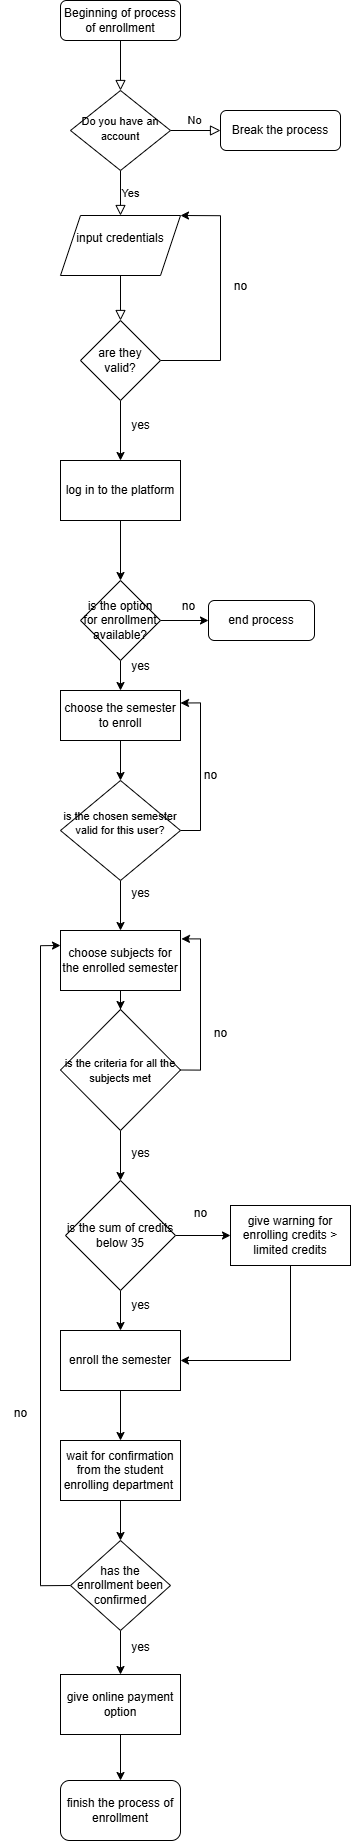

The diagram above was exported from draw.io. Its source (the exported page's mxGraphModel, read from the mxfile embedded in the PNG):
<mxGraphModel dx="4200" dy="2088" grid="1" gridSize="10" guides="1" tooltips="1" connect="1" arrows="1" fold="1" page="1" pageScale="1" pageWidth="827" pageHeight="1169" math="0" shadow="0">
  <root>
    <mxCell id="WIyWlLk6GJQsqaUBKTNV-0" />
    <mxCell id="WIyWlLk6GJQsqaUBKTNV-1" parent="WIyWlLk6GJQsqaUBKTNV-0" />
    <mxCell id="WIyWlLk6GJQsqaUBKTNV-2" value="" style="rounded=0;html=1;jettySize=auto;orthogonalLoop=1;fontSize=11;endArrow=block;endFill=0;endSize=8;strokeWidth=1;shadow=0;labelBackgroundColor=none;edgeStyle=orthogonalEdgeStyle;" parent="WIyWlLk6GJQsqaUBKTNV-1" source="WIyWlLk6GJQsqaUBKTNV-3" target="WIyWlLk6GJQsqaUBKTNV-6" edge="1">
      <mxGeometry relative="1" as="geometry" />
    </mxCell>
    <mxCell id="WIyWlLk6GJQsqaUBKTNV-3" value="Beginning of process of enrollment" style="rounded=1;whiteSpace=wrap;html=1;fontSize=12;glass=0;strokeWidth=1;shadow=0;" parent="WIyWlLk6GJQsqaUBKTNV-1" vertex="1">
      <mxGeometry x="160" y="80" width="120" height="40" as="geometry" />
    </mxCell>
    <mxCell id="WIyWlLk6GJQsqaUBKTNV-4" value="Yes" style="rounded=0;html=1;jettySize=auto;orthogonalLoop=1;fontSize=11;endArrow=block;endFill=0;endSize=8;strokeWidth=1;shadow=0;labelBackgroundColor=none;edgeStyle=orthogonalEdgeStyle;entryX=0.5;entryY=0;entryDx=0;entryDy=0;" parent="WIyWlLk6GJQsqaUBKTNV-1" source="WIyWlLk6GJQsqaUBKTNV-6" target="F3nc7s77Ge7_v3JI056o-2" edge="1">
      <mxGeometry x="0.0122" y="10" relative="1" as="geometry">
        <mxPoint y="-1" as="offset" />
        <mxPoint x="220" y="290" as="targetPoint" />
      </mxGeometry>
    </mxCell>
    <mxCell id="WIyWlLk6GJQsqaUBKTNV-5" value="No" style="edgeStyle=orthogonalEdgeStyle;rounded=0;html=1;jettySize=auto;orthogonalLoop=1;fontSize=11;endArrow=block;endFill=0;endSize=8;strokeWidth=1;shadow=0;labelBackgroundColor=none;" parent="WIyWlLk6GJQsqaUBKTNV-1" source="WIyWlLk6GJQsqaUBKTNV-6" target="WIyWlLk6GJQsqaUBKTNV-7" edge="1">
      <mxGeometry y="10" relative="1" as="geometry">
        <mxPoint as="offset" />
      </mxGeometry>
    </mxCell>
    <mxCell id="WIyWlLk6GJQsqaUBKTNV-6" value="&lt;font style=&quot;font-size: 11px;&quot;&gt;Do you have an account&lt;/font&gt;" style="rhombus;whiteSpace=wrap;html=1;shadow=0;fontFamily=Helvetica;fontSize=12;align=center;strokeWidth=1;spacing=6;spacingTop=-4;" parent="WIyWlLk6GJQsqaUBKTNV-1" vertex="1">
      <mxGeometry x="170" y="170" width="100" height="80" as="geometry" />
    </mxCell>
    <mxCell id="WIyWlLk6GJQsqaUBKTNV-7" value="Break the process" style="rounded=1;whiteSpace=wrap;html=1;fontSize=12;glass=0;strokeWidth=1;shadow=0;" parent="WIyWlLk6GJQsqaUBKTNV-1" vertex="1">
      <mxGeometry x="320" y="190" width="120" height="40" as="geometry" />
    </mxCell>
    <mxCell id="WIyWlLk6GJQsqaUBKTNV-8" value="" style="rounded=0;html=1;jettySize=auto;orthogonalLoop=1;fontSize=11;endArrow=block;endFill=0;endSize=8;strokeWidth=1;shadow=0;labelBackgroundColor=none;edgeStyle=orthogonalEdgeStyle;" parent="WIyWlLk6GJQsqaUBKTNV-1" edge="1">
      <mxGeometry x="0.3333" y="20" relative="1" as="geometry">
        <mxPoint as="offset" />
        <mxPoint x="220" y="340" as="sourcePoint" />
        <mxPoint x="220" y="400" as="targetPoint" />
      </mxGeometry>
    </mxCell>
    <mxCell id="F3nc7s77Ge7_v3JI056o-2" value="input credentials&lt;div&gt;&lt;br&gt;&lt;/div&gt;" style="shape=parallelogram;perimeter=parallelogramPerimeter;whiteSpace=wrap;html=1;fixedSize=1;" parent="WIyWlLk6GJQsqaUBKTNV-1" vertex="1">
      <mxGeometry x="160" y="295" width="120" height="60" as="geometry" />
    </mxCell>
    <mxCell id="F3nc7s77Ge7_v3JI056o-6" style="edgeStyle=orthogonalEdgeStyle;rounded=0;orthogonalLoop=1;jettySize=auto;html=1;exitX=1;exitY=0.5;exitDx=0;exitDy=0;entryX=1;entryY=0;entryDx=0;entryDy=0;" parent="WIyWlLk6GJQsqaUBKTNV-1" source="F3nc7s77Ge7_v3JI056o-5" target="F3nc7s77Ge7_v3JI056o-2" edge="1">
      <mxGeometry relative="1" as="geometry">
        <Array as="points">
          <mxPoint x="320" y="440" />
          <mxPoint x="320" y="295" />
        </Array>
      </mxGeometry>
    </mxCell>
    <mxCell id="F3nc7s77Ge7_v3JI056o-11" style="edgeStyle=orthogonalEdgeStyle;rounded=0;orthogonalLoop=1;jettySize=auto;html=1;exitX=0.5;exitY=1;exitDx=0;exitDy=0;entryX=0.5;entryY=0;entryDx=0;entryDy=0;" parent="WIyWlLk6GJQsqaUBKTNV-1" source="F3nc7s77Ge7_v3JI056o-5" target="F3nc7s77Ge7_v3JI056o-10" edge="1">
      <mxGeometry relative="1" as="geometry" />
    </mxCell>
    <mxCell id="F3nc7s77Ge7_v3JI056o-5" value="are they valid?" style="rhombus;whiteSpace=wrap;html=1;" parent="WIyWlLk6GJQsqaUBKTNV-1" vertex="1">
      <mxGeometry x="180" y="400" width="80" height="80" as="geometry" />
    </mxCell>
    <mxCell id="F3nc7s77Ge7_v3JI056o-7" value="no&lt;div&gt;&lt;br&gt;&lt;/div&gt;" style="text;html=1;align=center;verticalAlign=middle;resizable=0;points=[];autosize=1;strokeColor=none;fillColor=none;" parent="WIyWlLk6GJQsqaUBKTNV-1" vertex="1">
      <mxGeometry x="320" y="353" width="40" height="40" as="geometry" />
    </mxCell>
    <mxCell id="F3nc7s77Ge7_v3JI056o-14" style="edgeStyle=orthogonalEdgeStyle;rounded=0;orthogonalLoop=1;jettySize=auto;html=1;exitX=0.5;exitY=1;exitDx=0;exitDy=0;entryX=0.5;entryY=0;entryDx=0;entryDy=0;" parent="WIyWlLk6GJQsqaUBKTNV-1" source="F3nc7s77Ge7_v3JI056o-10" target="F3nc7s77Ge7_v3JI056o-13" edge="1">
      <mxGeometry relative="1" as="geometry" />
    </mxCell>
    <mxCell id="F3nc7s77Ge7_v3JI056o-10" value="log in to the platform" style="rounded=0;whiteSpace=wrap;html=1;" parent="WIyWlLk6GJQsqaUBKTNV-1" vertex="1">
      <mxGeometry x="160" y="540" width="120" height="60" as="geometry" />
    </mxCell>
    <mxCell id="F3nc7s77Ge7_v3JI056o-12" value="yes" style="text;html=1;align=center;verticalAlign=middle;resizable=0;points=[];autosize=1;strokeColor=none;fillColor=none;" parent="WIyWlLk6GJQsqaUBKTNV-1" vertex="1">
      <mxGeometry x="220" y="490" width="40" height="30" as="geometry" />
    </mxCell>
    <mxCell id="F3nc7s77Ge7_v3JI056o-19" style="edgeStyle=orthogonalEdgeStyle;rounded=0;orthogonalLoop=1;jettySize=auto;html=1;exitX=1;exitY=0.5;exitDx=0;exitDy=0;entryX=0;entryY=0.5;entryDx=0;entryDy=0;" parent="WIyWlLk6GJQsqaUBKTNV-1" source="F3nc7s77Ge7_v3JI056o-13" target="F3nc7s77Ge7_v3JI056o-16" edge="1">
      <mxGeometry relative="1" as="geometry" />
    </mxCell>
    <mxCell id="F3nc7s77Ge7_v3JI056o-22" style="edgeStyle=orthogonalEdgeStyle;rounded=0;orthogonalLoop=1;jettySize=auto;html=1;exitX=0.5;exitY=1;exitDx=0;exitDy=0;entryX=0.5;entryY=0;entryDx=0;entryDy=0;" parent="WIyWlLk6GJQsqaUBKTNV-1" source="F3nc7s77Ge7_v3JI056o-13" target="F3nc7s77Ge7_v3JI056o-21" edge="1">
      <mxGeometry relative="1" as="geometry" />
    </mxCell>
    <mxCell id="F3nc7s77Ge7_v3JI056o-13" value="is the option for enrollment available?" style="rhombus;whiteSpace=wrap;html=1;" parent="WIyWlLk6GJQsqaUBKTNV-1" vertex="1">
      <mxGeometry x="180" y="660" width="80" height="80" as="geometry" />
    </mxCell>
    <mxCell id="F3nc7s77Ge7_v3JI056o-16" value="end process" style="rounded=1;whiteSpace=wrap;html=1;" parent="WIyWlLk6GJQsqaUBKTNV-1" vertex="1">
      <mxGeometry x="308" y="680" width="106" height="40" as="geometry" />
    </mxCell>
    <mxCell id="F3nc7s77Ge7_v3JI056o-20" value="no&lt;div&gt;&lt;br&gt;&lt;/div&gt;" style="text;html=1;align=center;verticalAlign=middle;resizable=0;points=[];autosize=1;strokeColor=none;fillColor=none;" parent="WIyWlLk6GJQsqaUBKTNV-1" vertex="1">
      <mxGeometry x="268" y="673" width="40" height="40" as="geometry" />
    </mxCell>
    <mxCell id="F3nc7s77Ge7_v3JI056o-25" style="edgeStyle=orthogonalEdgeStyle;rounded=0;orthogonalLoop=1;jettySize=auto;html=1;exitX=0.5;exitY=1;exitDx=0;exitDy=0;entryX=0.5;entryY=0;entryDx=0;entryDy=0;" parent="WIyWlLk6GJQsqaUBKTNV-1" source="F3nc7s77Ge7_v3JI056o-21" target="F3nc7s77Ge7_v3JI056o-24" edge="1">
      <mxGeometry relative="1" as="geometry" />
    </mxCell>
    <mxCell id="F3nc7s77Ge7_v3JI056o-21" value="choose the semester to enroll" style="rectangle;whiteSpace=wrap;html=1;" parent="WIyWlLk6GJQsqaUBKTNV-1" vertex="1">
      <mxGeometry x="160" y="770" width="120" height="50" as="geometry" />
    </mxCell>
    <mxCell id="F3nc7s77Ge7_v3JI056o-23" value="yes&lt;div&gt;&lt;br&gt;&lt;/div&gt;" style="text;html=1;align=center;verticalAlign=middle;resizable=0;points=[];autosize=1;strokeColor=none;fillColor=none;" parent="WIyWlLk6GJQsqaUBKTNV-1" vertex="1">
      <mxGeometry x="220" y="733" width="40" height="40" as="geometry" />
    </mxCell>
    <mxCell id="F3nc7s77Ge7_v3JI056o-28" style="edgeStyle=orthogonalEdgeStyle;rounded=0;orthogonalLoop=1;jettySize=auto;html=1;exitX=1;exitY=0.5;exitDx=0;exitDy=0;entryX=1;entryY=0.25;entryDx=0;entryDy=0;" parent="WIyWlLk6GJQsqaUBKTNV-1" source="F3nc7s77Ge7_v3JI056o-24" target="F3nc7s77Ge7_v3JI056o-21" edge="1">
      <mxGeometry relative="1" as="geometry">
        <mxPoint x="311" y="910" as="targetPoint" />
      </mxGeometry>
    </mxCell>
    <mxCell id="F3nc7s77Ge7_v3JI056o-32" style="edgeStyle=orthogonalEdgeStyle;rounded=0;orthogonalLoop=1;jettySize=auto;html=1;exitX=0.5;exitY=1;exitDx=0;exitDy=0;entryX=0.5;entryY=0;entryDx=0;entryDy=0;" parent="WIyWlLk6GJQsqaUBKTNV-1" source="F3nc7s77Ge7_v3JI056o-24" target="F3nc7s77Ge7_v3JI056o-31" edge="1">
      <mxGeometry relative="1" as="geometry" />
    </mxCell>
    <mxCell id="F3nc7s77Ge7_v3JI056o-24" value="&lt;font style=&quot;font-size: 11px;&quot;&gt;is the chosen semester valid for this user?&lt;/font&gt;&lt;div&gt;&lt;br&gt;&lt;/div&gt;" style="rhombus;whiteSpace=wrap;html=1;" parent="WIyWlLk6GJQsqaUBKTNV-1" vertex="1">
      <mxGeometry x="160" y="860" width="120" height="100" as="geometry" />
    </mxCell>
    <mxCell id="F3nc7s77Ge7_v3JI056o-29" value="no" style="text;html=1;align=center;verticalAlign=middle;resizable=0;points=[];autosize=1;strokeColor=none;fillColor=none;" parent="WIyWlLk6GJQsqaUBKTNV-1" vertex="1">
      <mxGeometry x="290" y="840" width="40" height="30" as="geometry" />
    </mxCell>
    <mxCell id="F3nc7s77Ge7_v3JI056o-35" style="edgeStyle=orthogonalEdgeStyle;rounded=0;orthogonalLoop=1;jettySize=auto;html=1;exitX=0.5;exitY=1;exitDx=0;exitDy=0;" parent="WIyWlLk6GJQsqaUBKTNV-1" source="F3nc7s77Ge7_v3JI056o-31" target="F3nc7s77Ge7_v3JI056o-34" edge="1">
      <mxGeometry relative="1" as="geometry" />
    </mxCell>
    <mxCell id="F3nc7s77Ge7_v3JI056o-31" value="choose subjects for the enrolled semester" style="rectangle;whiteSpace=wrap;html=1;" parent="WIyWlLk6GJQsqaUBKTNV-1" vertex="1">
      <mxGeometry x="160" y="1010" width="120" height="60" as="geometry" />
    </mxCell>
    <mxCell id="F3nc7s77Ge7_v3JI056o-33" value="yes&lt;div&gt;&lt;br&gt;&lt;/div&gt;" style="text;html=1;align=center;verticalAlign=middle;resizable=0;points=[];autosize=1;strokeColor=none;fillColor=none;" parent="WIyWlLk6GJQsqaUBKTNV-1" vertex="1">
      <mxGeometry x="220" y="960" width="40" height="40" as="geometry" />
    </mxCell>
    <mxCell id="F3nc7s77Ge7_v3JI056o-46" style="edgeStyle=orthogonalEdgeStyle;rounded=0;orthogonalLoop=1;jettySize=auto;html=1;exitX=0.5;exitY=1;exitDx=0;exitDy=0;entryX=0.5;entryY=0;entryDx=0;entryDy=0;" parent="WIyWlLk6GJQsqaUBKTNV-1" source="F3nc7s77Ge7_v3JI056o-34" target="F3nc7s77Ge7_v3JI056o-45" edge="1">
      <mxGeometry relative="1" as="geometry" />
    </mxCell>
    <mxCell id="F3nc7s77Ge7_v3JI056o-34" value="&lt;span style=&quot;font-size: 11px;&quot;&gt;is the criteria for all the subjects met&lt;/span&gt;" style="rhombus;whiteSpace=wrap;html=1;" parent="WIyWlLk6GJQsqaUBKTNV-1" vertex="1">
      <mxGeometry x="160" y="1089" width="120" height="121" as="geometry" />
    </mxCell>
    <mxCell id="F3nc7s77Ge7_v3JI056o-42" style="edgeStyle=orthogonalEdgeStyle;rounded=0;orthogonalLoop=1;jettySize=auto;html=1;exitX=1;exitY=0.5;exitDx=0;exitDy=0;entryX=1.008;entryY=0.14;entryDx=0;entryDy=0;entryPerimeter=0;" parent="WIyWlLk6GJQsqaUBKTNV-1" source="F3nc7s77Ge7_v3JI056o-34" target="F3nc7s77Ge7_v3JI056o-31" edge="1">
      <mxGeometry relative="1" as="geometry" />
    </mxCell>
    <mxCell id="F3nc7s77Ge7_v3JI056o-43" value="no" style="text;html=1;align=center;verticalAlign=middle;resizable=0;points=[];autosize=1;strokeColor=none;fillColor=none;" parent="WIyWlLk6GJQsqaUBKTNV-1" vertex="1">
      <mxGeometry x="300" y="1098" width="40" height="30" as="geometry" />
    </mxCell>
    <mxCell id="F3nc7s77Ge7_v3JI056o-49" style="edgeStyle=orthogonalEdgeStyle;rounded=0;orthogonalLoop=1;jettySize=auto;html=1;exitX=0.5;exitY=1;exitDx=0;exitDy=0;entryX=0.5;entryY=0;entryDx=0;entryDy=0;" parent="WIyWlLk6GJQsqaUBKTNV-1" source="F3nc7s77Ge7_v3JI056o-45" target="F3nc7s77Ge7_v3JI056o-48" edge="1">
      <mxGeometry relative="1" as="geometry" />
    </mxCell>
    <mxCell id="F3nc7s77Ge7_v3JI056o-53" style="edgeStyle=orthogonalEdgeStyle;rounded=0;orthogonalLoop=1;jettySize=auto;html=1;exitX=1;exitY=0.5;exitDx=0;exitDy=0;entryX=0;entryY=0.5;entryDx=0;entryDy=0;" parent="WIyWlLk6GJQsqaUBKTNV-1" source="F3nc7s77Ge7_v3JI056o-45" target="F3nc7s77Ge7_v3JI056o-52" edge="1">
      <mxGeometry relative="1" as="geometry" />
    </mxCell>
    <mxCell id="F3nc7s77Ge7_v3JI056o-45" value="is the sum of credits below 35" style="rhombus;whiteSpace=wrap;html=1;" parent="WIyWlLk6GJQsqaUBKTNV-1" vertex="1">
      <mxGeometry x="165" y="1260" width="110" height="110" as="geometry" />
    </mxCell>
    <mxCell id="F3nc7s77Ge7_v3JI056o-47" value="yes" style="text;html=1;align=center;verticalAlign=middle;resizable=0;points=[];autosize=1;strokeColor=none;fillColor=none;" parent="WIyWlLk6GJQsqaUBKTNV-1" vertex="1">
      <mxGeometry x="220" y="1218" width="40" height="30" as="geometry" />
    </mxCell>
    <mxCell id="F3nc7s77Ge7_v3JI056o-56" style="edgeStyle=orthogonalEdgeStyle;rounded=0;orthogonalLoop=1;jettySize=auto;html=1;exitX=0.5;exitY=1;exitDx=0;exitDy=0;" parent="WIyWlLk6GJQsqaUBKTNV-1" source="F3nc7s77Ge7_v3JI056o-48" target="F3nc7s77Ge7_v3JI056o-55" edge="1">
      <mxGeometry relative="1" as="geometry" />
    </mxCell>
    <mxCell id="F3nc7s77Ge7_v3JI056o-48" value="enroll the semester" style="rectangle;whiteSpace=wrap;html=1;" parent="WIyWlLk6GJQsqaUBKTNV-1" vertex="1">
      <mxGeometry x="160" y="1410" width="120" height="60" as="geometry" />
    </mxCell>
    <mxCell id="F3nc7s77Ge7_v3JI056o-50" value="yes" style="text;html=1;align=center;verticalAlign=middle;resizable=0;points=[];autosize=1;strokeColor=none;fillColor=none;" parent="WIyWlLk6GJQsqaUBKTNV-1" vertex="1">
      <mxGeometry x="220" y="1370" width="40" height="30" as="geometry" />
    </mxCell>
    <mxCell id="F3nc7s77Ge7_v3JI056o-54" style="edgeStyle=orthogonalEdgeStyle;rounded=0;orthogonalLoop=1;jettySize=auto;html=1;exitX=0.5;exitY=1;exitDx=0;exitDy=0;entryX=1;entryY=0.5;entryDx=0;entryDy=0;" parent="WIyWlLk6GJQsqaUBKTNV-1" source="F3nc7s77Ge7_v3JI056o-52" target="F3nc7s77Ge7_v3JI056o-48" edge="1">
      <mxGeometry relative="1" as="geometry" />
    </mxCell>
    <mxCell id="F3nc7s77Ge7_v3JI056o-52" value="give warning for enrolling credits &amp;gt; limited credits" style="rounded=0;whiteSpace=wrap;html=1;" parent="WIyWlLk6GJQsqaUBKTNV-1" vertex="1">
      <mxGeometry x="330" y="1285" width="120" height="60" as="geometry" />
    </mxCell>
    <mxCell id="F3nc7s77Ge7_v3JI056o-58" value="" style="edgeStyle=orthogonalEdgeStyle;rounded=0;orthogonalLoop=1;jettySize=auto;html=1;" parent="WIyWlLk6GJQsqaUBKTNV-1" source="F3nc7s77Ge7_v3JI056o-55" target="F3nc7s77Ge7_v3JI056o-57" edge="1">
      <mxGeometry relative="1" as="geometry" />
    </mxCell>
    <mxCell id="F3nc7s77Ge7_v3JI056o-55" value="wait for confirmation from the student enrolling department&amp;nbsp;" style="rounded=0;whiteSpace=wrap;html=1;" parent="WIyWlLk6GJQsqaUBKTNV-1" vertex="1">
      <mxGeometry x="160" y="1520" width="120" height="60" as="geometry" />
    </mxCell>
    <mxCell id="F3nc7s77Ge7_v3JI056o-63" style="edgeStyle=orthogonalEdgeStyle;rounded=0;orthogonalLoop=1;jettySize=auto;html=1;exitX=0.5;exitY=1;exitDx=0;exitDy=0;" parent="WIyWlLk6GJQsqaUBKTNV-1" source="F3nc7s77Ge7_v3JI056o-57" target="F3nc7s77Ge7_v3JI056o-62" edge="1">
      <mxGeometry relative="1" as="geometry" />
    </mxCell>
    <mxCell id="F3nc7s77Ge7_v3JI056o-65" style="edgeStyle=orthogonalEdgeStyle;rounded=0;orthogonalLoop=1;jettySize=auto;html=1;exitX=0;exitY=0.5;exitDx=0;exitDy=0;entryX=0;entryY=0.25;entryDx=0;entryDy=0;" parent="WIyWlLk6GJQsqaUBKTNV-1" source="F3nc7s77Ge7_v3JI056o-57" target="F3nc7s77Ge7_v3JI056o-31" edge="1">
      <mxGeometry relative="1" as="geometry" />
    </mxCell>
    <mxCell id="F3nc7s77Ge7_v3JI056o-57" value="has the enrollment been confirmed" style="rhombus;whiteSpace=wrap;html=1;" parent="WIyWlLk6GJQsqaUBKTNV-1" vertex="1">
      <mxGeometry x="170" y="1620" width="100" height="90" as="geometry" />
    </mxCell>
    <mxCell id="F3nc7s77Ge7_v3JI056o-68" style="edgeStyle=orthogonalEdgeStyle;rounded=0;orthogonalLoop=1;jettySize=auto;html=1;exitX=0.5;exitY=1;exitDx=0;exitDy=0;" parent="WIyWlLk6GJQsqaUBKTNV-1" source="F3nc7s77Ge7_v3JI056o-62" target="F3nc7s77Ge7_v3JI056o-67" edge="1">
      <mxGeometry relative="1" as="geometry" />
    </mxCell>
    <mxCell id="F3nc7s77Ge7_v3JI056o-62" value="give online payment option" style="rounded=0;whiteSpace=wrap;html=1;" parent="WIyWlLk6GJQsqaUBKTNV-1" vertex="1">
      <mxGeometry x="160" y="1754" width="120" height="60" as="geometry" />
    </mxCell>
    <mxCell id="F3nc7s77Ge7_v3JI056o-64" value="yes&lt;div&gt;&lt;br&gt;&lt;/div&gt;" style="text;html=1;align=center;verticalAlign=middle;resizable=0;points=[];autosize=1;strokeColor=none;fillColor=none;" parent="WIyWlLk6GJQsqaUBKTNV-1" vertex="1">
      <mxGeometry x="220" y="1714" width="40" height="40" as="geometry" />
    </mxCell>
    <mxCell id="F3nc7s77Ge7_v3JI056o-66" value="no" style="text;html=1;align=center;verticalAlign=middle;resizable=0;points=[];autosize=1;strokeColor=none;fillColor=none;" parent="WIyWlLk6GJQsqaUBKTNV-1" vertex="1">
      <mxGeometry x="100" y="1478" width="40" height="30" as="geometry" />
    </mxCell>
    <mxCell id="F3nc7s77Ge7_v3JI056o-67" value="finish the process of enrollment" style="rounded=1;whiteSpace=wrap;html=1;" parent="WIyWlLk6GJQsqaUBKTNV-1" vertex="1">
      <mxGeometry x="160" y="1860" width="120" height="60" as="geometry" />
    </mxCell>
    <mxCell id="F3nc7s77Ge7_v3JI056o-69" value="no" style="text;html=1;align=center;verticalAlign=middle;resizable=0;points=[];autosize=1;strokeColor=none;fillColor=none;" parent="WIyWlLk6GJQsqaUBKTNV-1" vertex="1">
      <mxGeometry x="280" y="1278" width="40" height="30" as="geometry" />
    </mxCell>
  </root>
</mxGraphModel>